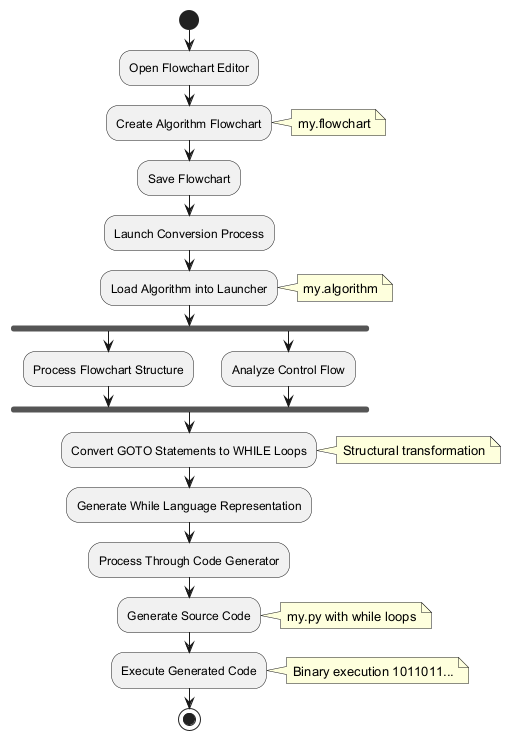

The diagram above was rendered by PlantUML. Its source (embedded in the PNG):
@startuml
start
:Open Flowchart Editor;
:Create Algorithm Flowchart;
note right: my.flowchart
:Save Flowchart;
:Launch Conversion Process;
:Load Algorithm into Launcher;
note right: my.algorithm
fork
  :Process Flowchart Structure;
fork again
  :Analyze Control Flow;
end fork
:Convert GOTO Statements to WHILE Loops;
note right: Structural transformation
:Generate While Language Representation;
:Process Through Code Generator;
:Generate Source Code;
note right: my.py with while loops
:Execute Generated Code;
note right: Binary execution 1011011...
stop
@enduml